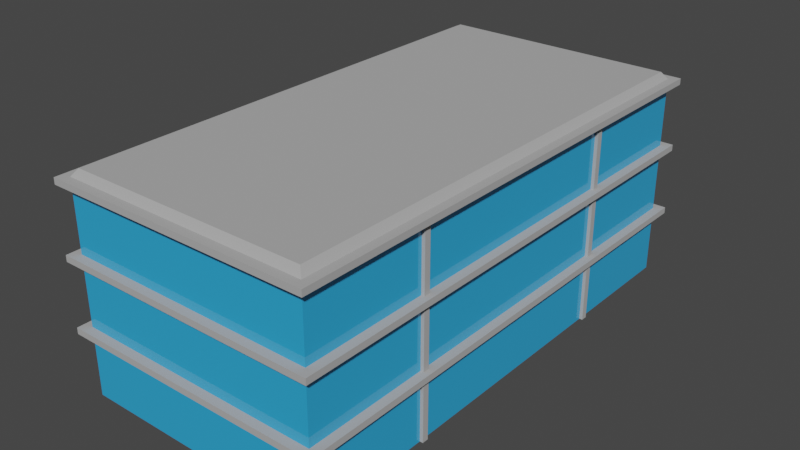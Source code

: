 # Source: Building.blend  (saved by Blender 3.2.14; exported with 4.5.12 LTS)
import bpy
from mathutils import Matrix  # noqa: F401  (used for matrix-valued properties, if any)

bpy.ops.wm.read_factory_settings(use_empty=True)
scene = bpy.context.scene
scene.name = 'Scene'

# ---- collections
col_collection = bpy.data.collections.new('Collection'); scene.collection.children.link(col_collection)

# ---- materials (node trees are filled in below, after node groups)
mat_concrete = bpy.data.materials.new('Concrete')
mat_concrete.alpha_threshold = 0.0
mat_concrete.use_transparent_shadow = False
mat_concrete.line_color = (0.0, 0.0, 0.0, 1.0)
mat_glass = bpy.data.materials.new('Glass')
mat_glass.use_transparent_shadow = False

# ---- material node trees
mat_concrete.use_nodes = True; mat_concrete.node_tree.nodes.clear()
_N = mat_concrete.node_tree.nodes; _L = mat_concrete.node_tree.links
n0 = _N.new('ShaderNodeOutputMaterial'); n0.name = 'Material Output'; n0.location = (300, 300)
n1 = _N.new('ShaderNodeBsdfPrincipled'); n1.name = 'Principled BSDF'; n1.location = (10, 300)
n1.distribution = 'GGX'
n1.subsurface_method = 'RANDOM_WALK_SKIN'
n1.inputs[0].default_value = (0.4168, 0.4168, 0.4168, 1.0)
n1.inputs[2].default_value = 1.0
n1.inputs[3].default_value = 1.45
n1.inputs[11].default_value = 1.01
n1.inputs[13].default_value = 0.0
n1.inputs[27].default_value = (0.0, 0.0, 0.0, 1.0)
n1.inputs[28].default_value = 1.0
_L.new(n1.outputs[0], n0.inputs[0])
n0.is_active_output = True
mat_glass.use_nodes = True; mat_glass.node_tree.nodes.clear()
_N = mat_glass.node_tree.nodes; _L = mat_glass.node_tree.links
n0 = _N.new('ShaderNodeBsdfPrincipled'); n0.name = 'Principled BSDF'; n0.location = (10, 300)
n0.distribution = 'GGX'
n0.subsurface_method = 'RANDOM_WALK_SKIN'
n0.inputs[0].default_value = (0.02742, 0.4018, 0.8, 1.0)
n0.inputs[2].default_value = 0.0
n0.inputs[3].default_value = 1.45
n0.inputs[11].default_value = 1.01
n0.inputs[13].default_value = 1.0
n0.inputs[27].default_value = (0.0, 0.0, 0.0, 1.0)
n0.inputs[28].default_value = 1.0
n1 = _N.new('ShaderNodeOutputMaterial'); n1.name = 'Material Output'; n1.location = (300, 300)
_L.new(n0.outputs[0], n1.inputs[0])
n1.is_active_output = True

# ---- world
world_world = bpy.data.worlds.new('World'); scene.world = world_world
world_world.use_nodes = True; world_world.node_tree.nodes.clear()
_N = world_world.node_tree.nodes; _L = world_world.node_tree.links
n0 = _N.new('ShaderNodeOutputWorld'); n0.name = 'World Output'; n0.location = (300, 300)
n1 = _N.new('ShaderNodeBackground'); n1.name = 'Background'; n1.location = (10, 300)
n1.inputs[0].default_value = (0.05088, 0.05088, 0.05088, 1.0)
_L.new(n1.outputs[0], n0.inputs[0])
n0.is_active_output = True
world_world.color = (0.05088, 0.05088, 0.05088)
world_world.use_sun_shadow = False
world_world.sun_shadow_jitter_overblur = 0.0

# ---- meshes
me_cube_001 = bpy.data.meshes.new('Cube.001')
me_cube_001.from_pydata([(-1.0, -2.0, 0.0), (-1.0, -2.0, 0.5), (-1.0, -2.0, 0.55), (0.0, -2.071, 0.55), (-1.071, -2.071, 0.5), (0.0, -2.071, 0.5), (0.0, -2.0, 0.55), (-1.071, -2.071, 0.55), (0.0, -2.0, 0.5), (0.0, -2.0, 0.0), (-1.0, 0.0, 0.0), (-1.0, 0.0, 0.5), (-1.0, 0.0, 0.55), (-1.071, 0.0, 0.5), (-1.071, 0.0, 0.55), (-1.0, -1.0, 0.0), (-1.0, -1.0, 0.5), (-1.0, -1.0, 0.55), (-1.071, -1.0, 0.5), (-1.071, -1.0, 0.55), (-1.0, -0.95, 0.5), (-1.0, -0.95, 0.55), (-1.071, -0.95, 0.5), (-1.071, -0.95, 0.55), (-1.0, -0.95, 0.0), (-1.026, -0.95, 0.0), (-1.026, -1.0, 0.0), (-1.026, -1.0, 0.5), (-1.026, -0.95, 0.5), (-1.0, -2.0, 0.55), (-1.0, -2.0, 1.05), (-1.0, -2.0, 1.1), (0.0, -2.071, 1.1), (-1.071, -2.071, 1.05), (0.0, -2.071, 1.05), (0.0, -2.0, 1.1), (-1.071, -2.071, 1.1), (0.0, -2.0, 1.05), (0.0, -2.0, 0.55), (-1.0, 0.0, 0.55), (-1.0, 0.0, 1.05), (-1.0, 0.0, 1.1), (-1.071, 0.0, 1.05), (-1.071, 0.0, 1.1), (-1.0, -1.0, 0.55), (-1.0, -1.0, 1.05), (-1.0, -1.0, 1.1), (-1.071, -1.0, 1.05), (-1.071, -1.0, 1.1), (-1.0, -0.95, 1.05), (-1.0, -0.95, 1.1), (-1.071, -0.95, 1.05), (-1.071, -0.95, 1.1), (-1.0, -0.95, 0.55), (-1.026, -0.95, 0.55), (-1.026, -1.0, 0.55), (-1.026, -1.0, 1.05), (-1.026, -0.95, 1.05), (-1.0, -2.0, 1.1), (-1.0, -2.0, 1.6), (-1.0, -2.0, 1.65), (0.0, -2.071, 1.65), (-1.071, -2.071, 1.6), (0.0, -2.071, 1.6), (0.0, -2.0, 1.65), (-1.071, -2.071, 1.65), (0.0, -2.0, 1.6), (0.0, -2.0, 1.1), (-1.0, 0.0, 1.1), (-1.0, 0.0, 1.6), (-1.0, 0.0, 1.65), (-1.071, 0.0, 1.6), (-1.071, 0.0, 1.65), (-1.0, -1.0, 1.1), (-1.0, -1.0, 1.6), (-1.0, -1.0, 1.65), (-1.071, -1.0, 1.6), (-1.071, -1.0, 1.65), (-1.0, -0.95, 1.6), (-1.0, -0.95, 1.65), (-1.071, -0.95, 1.6), (-1.071, -0.95, 1.65), (-1.0, -0.95, 1.1), (-1.026, -0.95, 1.1), (-1.026, -1.0, 1.1), (-1.026, -1.0, 1.6), (-1.026, -0.95, 1.6), (1.0, -2.0, 0.0), (1.0, -2.0, 0.5), (1.0, -2.0, 0.55), (1.071, -2.071, 0.5), (1.071, -2.071, 0.55), (1.0, 0.0, 0.0), (1.0, 0.0, 0.5), (1.0, 0.0, 0.55), (1.071, 0.0, 0.5), (1.071, 0.0, 0.55), (1.0, -1.0, 0.0), (1.0, -1.0, 0.5), (1.0, -1.0, 0.55), (1.071, -1.0, 0.5), (1.071, -1.0, 0.55), (1.0, -0.95, 0.5), (1.0, -0.95, 0.55), (1.071, -0.95, 0.5), (1.071, -0.95, 0.55), (1.0, -0.95, 0.0), (1.026, -0.95, 0.0), (1.026, -1.0, 0.0), (1.026, -1.0, 0.5), (1.026, -0.95, 0.5), (1.0, -2.0, 0.55), (1.0, -2.0, 1.05), (1.0, -2.0, 1.1), (1.071, -2.071, 1.05), (1.071, -2.071, 1.1), (1.0, 0.0, 0.55), (1.0, 0.0, 1.05), (1.0, 0.0, 1.1), (1.071, 0.0, 1.05), (1.071, 0.0, 1.1), (1.0, -1.0, 0.55), (1.0, -1.0, 1.05), (1.0, -1.0, 1.1), (1.071, -1.0, 1.05), (1.071, -1.0, 1.1), (1.0, -0.95, 1.05), (1.0, -0.95, 1.1), (1.071, -0.95, 1.05), (1.071, -0.95, 1.1), (1.0, -0.95, 0.55), (1.026, -0.95, 0.55), (1.026, -1.0, 0.55), (1.026, -1.0, 1.05), (1.026, -0.95, 1.05), (1.0, -2.0, 1.1), (1.0, -2.0, 1.6), (1.0, -2.0, 1.65), (1.071, -2.071, 1.6), (1.071, -2.071, 1.65), (1.0, 0.0, 1.1), (1.0, 0.0, 1.6), (1.0, 0.0, 1.65), (1.071, 0.0, 1.6), (1.071, 0.0, 1.65), (1.0, -1.0, 1.1), (1.0, -1.0, 1.6), (1.0, -1.0, 1.65), (1.071, -1.0, 1.6), (1.071, -1.0, 1.65), (1.0, -0.95, 1.6), (1.0, -0.95, 1.65), (1.071, -0.95, 1.6), (1.071, -0.95, 1.65), (1.0, -0.95, 1.1), (1.026, -0.95, 1.1), (1.026, -1.0, 1.1), (1.026, -1.0, 1.6), (1.026, -0.95, 1.6), (-1.0, 2.0, 0.0), (-1.0, 2.0, 0.5), (-1.0, 2.0, 0.55), (0.0, 2.071, 0.55), (-1.071, 2.071, 0.5), (0.0, 2.071, 0.5), (0.0, 2.0, 0.55), (-1.071, 2.071, 0.55), (0.0, 2.0, 0.5), (0.0, 2.0, 0.0), (-1.0, 1.0, 0.0), (-1.0, 1.0, 0.5), (-1.0, 1.0, 0.55), (-1.071, 1.0, 0.5), (-1.071, 1.0, 0.55), (-1.0, 0.95, 0.5), (-1.0, 0.95, 0.55), (-1.071, 0.95, 0.5), (-1.071, 0.95, 0.55), (-1.0, 0.95, 0.0), (-1.026, 0.95, 0.0), (-1.026, 1.0, 0.0), (-1.026, 1.0, 0.5), (-1.026, 0.95, 0.5), (-1.0, 2.0, 0.55), (-1.0, 2.0, 1.05), (-1.0, 2.0, 1.1), (0.0, 2.071, 1.1), (-1.071, 2.071, 1.05), (0.0, 2.071, 1.05), (0.0, 2.0, 1.1), (-1.071, 2.071, 1.1), (0.0, 2.0, 1.05), (0.0, 2.0, 0.55), (-1.0, 1.0, 0.55), (-1.0, 1.0, 1.05), (-1.0, 1.0, 1.1), (-1.071, 1.0, 1.05), (-1.071, 1.0, 1.1), (-1.0, 0.95, 1.05), (-1.0, 0.95, 1.1), (-1.071, 0.95, 1.05), (-1.071, 0.95, 1.1), (-1.0, 0.95, 0.55), (-1.026, 0.95, 0.55), (-1.026, 1.0, 0.55), (-1.026, 1.0, 1.05), (-1.026, 0.95, 1.05), (-1.0, 2.0, 1.1), (-1.0, 2.0, 1.6), (-1.0, 2.0, 1.65), (0.0, 2.071, 1.65), (-1.071, 2.071, 1.6), (0.0, 2.071, 1.6), (0.0, 2.0, 1.65), (-1.071, 2.071, 1.65), (0.0, 2.0, 1.6), (0.0, 2.0, 1.1), (-1.0, 1.0, 1.1), (-1.0, 1.0, 1.6), (-1.0, 1.0, 1.65), (-1.071, 1.0, 1.6), (-1.071, 1.0, 1.65), (-1.0, 0.95, 1.6), (-1.0, 0.95, 1.65), (-1.071, 0.95, 1.6), (-1.071, 0.95, 1.65), (-1.0, 0.95, 1.1), (-1.026, 0.95, 1.1), (-1.026, 1.0, 1.1), (-1.026, 1.0, 1.6), (-1.026, 0.95, 1.6), (1.0, 2.0, 0.0), (1.0, 2.0, 0.5), (1.0, 2.0, 0.55), (1.071, 2.071, 0.5), (1.071, 2.071, 0.55), (1.0, 1.0, 0.0), (1.0, 1.0, 0.5), (1.0, 1.0, 0.55), (1.071, 1.0, 0.5), (1.071, 1.0, 0.55), (1.0, 0.95, 0.5), (1.0, 0.95, 0.55), (1.071, 0.95, 0.5), (1.071, 0.95, 0.55), (1.0, 0.95, 0.0), (1.026, 0.95, 0.0), (1.026, 1.0, 0.0), (1.026, 1.0, 0.5), (1.026, 0.95, 0.5), (1.0, 2.0, 0.55), (1.0, 2.0, 1.05), (1.0, 2.0, 1.1), (1.071, 2.071, 1.05), (1.071, 2.071, 1.1), (1.0, 1.0, 0.55), (1.0, 1.0, 1.05), (1.0, 1.0, 1.1), (1.071, 1.0, 1.05), (1.071, 1.0, 1.1), (1.0, 0.95, 1.05), (1.0, 0.95, 1.1), (1.071, 0.95, 1.05), (1.071, 0.95, 1.1), (1.0, 0.95, 0.55), (1.026, 0.95, 0.55), (1.026, 1.0, 0.55), (1.026, 1.0, 1.05), (1.026, 0.95, 1.05), (1.0, 2.0, 1.1), (1.0, 2.0, 1.6), (1.0, 2.0, 1.65), (1.071, 2.071, 1.6), (1.071, 2.071, 1.65), (1.0, 1.0, 1.1), (1.0, 1.0, 1.6), (1.0, 1.0, 1.65), (1.071, 1.0, 1.6), (1.071, 1.0, 1.65), (1.0, 0.95, 1.6), (1.0, 0.95, 1.65), (1.071, 0.95, 1.6), (1.071, 0.95, 1.65), (1.0, 0.95, 1.1), (1.026, 0.95, 1.1), (1.026, 1.0, 1.1), (1.026, 1.0, 1.6), (1.026, 0.95, 1.6), (-1.783e-10, -1.96, 1.707), (-0.9566, -1.96, 1.707), (-0.9566, -0.931, 1.707), (-0.9566, 2.23e-10, 1.707), (-0.9566, -0.98, 1.707), (0.9566, -1.96, 1.707), (0.9566, -0.931, 1.707), (0.9566, 2.23e-10, 1.707), (0.9566, -0.98, 1.707), (-1.783e-10, 1.96, 1.707), (-0.9566, 1.96, 1.707), (-0.9566, 0.931, 1.707), (-0.9566, 0.98, 1.707), (0.9566, 1.96, 1.707), (0.9566, 0.931, 1.707), (0.9566, 0.98, 1.707)], [], [(9, 8, 1, 0), (6, 2, 7, 3), (16, 1, 4, 18), (18, 4, 7, 19), (21, 12, 14, 23), (4, 5, 3, 7), (1, 8, 5, 4), (24, 20, 11, 10), (0, 1, 16, 15), (2, 17, 19, 7), (22, 18, 19, 23), (20, 16, 18, 22), (11, 20, 22, 13), (13, 22, 23, 14), (15, 16, 27, 26), (17, 21, 23, 19), (26, 27, 28, 25), (20, 24, 25, 28), (24, 15, 26, 25), (16, 20, 28, 27), (38, 37, 30, 29), (35, 31, 36, 32), (45, 30, 33, 47), (47, 33, 36, 48), (50, 41, 43, 52), (33, 34, 32, 36), (30, 37, 34, 33), (53, 49, 40, 39), (29, 30, 45, 44), (31, 46, 48, 36), (51, 47, 48, 52), (49, 45, 47, 51), (40, 49, 51, 42), (42, 51, 52, 43), (44, 45, 56, 55), (46, 50, 52, 48), (55, 56, 57, 54), (49, 53, 54, 57), (53, 44, 55, 54), (45, 49, 57, 56), (67, 66, 59, 58), (64, 60, 65, 61), (74, 59, 62, 76), (76, 62, 65, 77), (79, 70, 72, 81), (62, 63, 61, 65), (59, 66, 63, 62), (82, 78, 69, 68), (58, 59, 74, 73), (60, 75, 77, 65), (80, 76, 77, 81), (78, 74, 76, 80), (69, 78, 80, 71), (71, 80, 81, 72), (73, 74, 85, 84), (75, 79, 81, 77), (84, 85, 86, 83), (78, 82, 83, 86), (82, 73, 84, 83), (74, 78, 86, 85), (9, 87, 88, 8), (6, 3, 91, 89), (98, 100, 90, 88), (100, 101, 91, 90), (103, 105, 96, 94), (90, 91, 3, 5), (88, 90, 5, 8), (106, 92, 93, 102), (87, 97, 98, 88), (89, 91, 101, 99), (104, 105, 101, 100), (102, 104, 100, 98), (93, 95, 104, 102), (95, 96, 105, 104), (97, 108, 109, 98), (99, 101, 105, 103), (108, 107, 110, 109), (102, 110, 107, 106), (106, 107, 108, 97), (98, 109, 110, 102), (38, 111, 112, 37), (35, 32, 115, 113), (122, 124, 114, 112), (124, 125, 115, 114), (127, 129, 120, 118), (114, 115, 32, 34), (112, 114, 34, 37), (130, 116, 117, 126), (111, 121, 122, 112), (113, 115, 125, 123), (128, 129, 125, 124), (126, 128, 124, 122), (117, 119, 128, 126), (119, 120, 129, 128), (121, 132, 133, 122), (123, 125, 129, 127), (132, 131, 134, 133), (126, 134, 131, 130), (130, 131, 132, 121), (122, 133, 134, 126), (67, 135, 136, 66), (64, 61, 139, 137), (146, 148, 138, 136), (148, 149, 139, 138), (151, 153, 144, 142), (138, 139, 61, 63), (136, 138, 63, 66), (154, 140, 141, 150), (135, 145, 146, 136), (137, 139, 149, 147), (152, 153, 149, 148), (150, 152, 148, 146), (141, 143, 152, 150), (143, 144, 153, 152), (145, 156, 157, 146), (147, 149, 153, 151), (156, 155, 158, 157), (150, 158, 155, 154), (154, 155, 156, 145), (146, 157, 158, 150), (168, 159, 160, 167), (165, 162, 166, 161), (170, 172, 163, 160), (172, 173, 166, 163), (175, 177, 14, 12), (163, 166, 162, 164), (160, 163, 164, 167), (178, 10, 11, 174), (159, 169, 170, 160), (161, 166, 173, 171), (176, 177, 173, 172), (174, 176, 172, 170), (11, 13, 176, 174), (13, 14, 177, 176), (169, 180, 181, 170), (171, 173, 177, 175), (180, 179, 182, 181), (174, 182, 179, 178), (178, 179, 180, 169), (170, 181, 182, 174), (192, 183, 184, 191), (189, 186, 190, 185), (194, 196, 187, 184), (196, 197, 190, 187), (199, 201, 43, 41), (187, 190, 186, 188), (184, 187, 188, 191), (202, 39, 40, 198), (183, 193, 194, 184), (185, 190, 197, 195), (200, 201, 197, 196), (198, 200, 196, 194), (40, 42, 200, 198), (42, 43, 201, 200), (193, 204, 205, 194), (195, 197, 201, 199), (204, 203, 206, 205), (198, 206, 203, 202), (202, 203, 204, 193), (194, 205, 206, 198), (216, 207, 208, 215), (213, 210, 214, 209), (218, 220, 211, 208), (220, 221, 214, 211), (223, 225, 72, 70), (211, 214, 210, 212), (208, 211, 212, 215), (226, 68, 69, 222), (207, 217, 218, 208), (209, 214, 221, 219), (224, 225, 221, 220), (222, 224, 220, 218), (69, 71, 224, 222), (71, 72, 225, 224), (217, 228, 229, 218), (219, 221, 225, 223), (228, 227, 230, 229), (222, 230, 227, 226), (226, 227, 228, 217), (218, 229, 230, 222), (168, 167, 232, 231), (165, 233, 235, 162), (237, 232, 234, 239), (239, 234, 235, 240), (242, 94, 96, 244), (234, 164, 162, 235), (232, 167, 164, 234), (245, 241, 93, 92), (231, 232, 237, 236), (233, 238, 240, 235), (243, 239, 240, 244), (241, 237, 239, 243), (93, 241, 243, 95), (95, 243, 244, 96), (236, 237, 248, 247), (238, 242, 244, 240), (247, 248, 249, 246), (241, 245, 246, 249), (245, 236, 247, 246), (237, 241, 249, 248), (192, 191, 251, 250), (189, 252, 254, 186), (256, 251, 253, 258), (258, 253, 254, 259), (261, 118, 120, 263), (253, 188, 186, 254), (251, 191, 188, 253), (264, 260, 117, 116), (250, 251, 256, 255), (252, 257, 259, 254), (262, 258, 259, 263), (260, 256, 258, 262), (117, 260, 262, 119), (119, 262, 263, 120), (255, 256, 267, 266), (257, 261, 263, 259), (266, 267, 268, 265), (260, 264, 265, 268), (264, 255, 266, 265), (256, 260, 268, 267), (216, 215, 270, 269), (213, 271, 273, 210), (275, 270, 272, 277), (277, 272, 273, 278), (280, 142, 144, 282), (272, 212, 210, 273), (270, 215, 212, 272), (283, 279, 141, 140), (269, 270, 275, 274), (271, 276, 278, 273), (281, 277, 278, 282), (279, 275, 277, 281), (141, 279, 281, 143), (143, 281, 282, 144), (274, 275, 286, 285), (276, 280, 282, 278), (285, 286, 287, 284), (279, 283, 284, 287), (283, 274, 285, 284), (275, 279, 287, 286), (213, 209, 298, 297), (288, 293, 296, 294, 295, 302, 303, 301, 297, 298, 300, 299, 291, 290, 292, 289), (64, 137, 293, 288), (151, 142, 295, 294), (209, 219, 300, 298), (219, 223, 299, 300), (70, 79, 290, 291), (137, 147, 296, 293), (276, 271, 301, 303), (147, 151, 294, 296), (280, 276, 303, 302), (223, 70, 291, 299), (75, 60, 289, 292), (79, 75, 292, 290), (271, 213, 297, 301), (60, 64, 288, 289), (142, 280, 302, 295)])
me_cube_001.polygons.foreach_set('material_index', [1, 0, 0, 0, 0, 0, 0, 1, 1, 0, 0, 0, 0, 0, 0, 0, 0, 0, 0, 0, 1, 0, 0, 0, 0, 0, 0, 1, 1, 0, 0, 0, 0, 0, 0, 0, 0, 0, 0, 0, 1, 0, 0, 0, 0, 0, 0, 1, 1, 0, 0, 0, 0, 0, 0, 0, 0, 0, 0, 0, 1, 0, 0, 0, 0, 0, 0, 1, 1, 0, 0, 0, 0, 0, 0, 0, 0, 0, 0, 0, 1, 0, 0, 0, 0, 0, 0, 1, 1, 0, 0, 0, 0, 0, 0, 0, 0, 0, 0, 0, 1, 0, 0, 0, 0, 0, 0, 1, 1, 0, 0, 0, 0, 0, 0, 0, 0, 0, 0, 0, 1, 0, 0, 0, 0, 0, 0, 1, 1, 0, 0, 0, 0, 0, 0, 0, 0, 0, 0, 0, 1, 0, 0, 0, 0, 0, 0, 1, 1, 0, 0, 0, 0, 0, 0, 0, 0, 0, 0, 0, 1, 0, 0, 0, 0, 0, 0, 1, 1, 0, 0, 0, 0, 0, 0, 0, 0, 0, 0, 0, 1, 0, 0, 0, 0, 0, 0, 1, 1, 0, 0, 0, 0, 0, 0, 0, 0, 0, 0, 0, 1, 0, 0, 0, 0, 0, 0, 1, 1, 0, 0, 0, 0, 0, 0, 0, 0, 0, 0, 0, 1, 0, 0, 0, 0, 0, 0, 1, 1, 0, 0, 0, 0, 0, 0, 0, 0, 0, 0, 0, 0, 0, 0, 0, 0, 0, 0, 0, 0, 0, 0, 0, 0, 0, 0, 0, 0])
_uv = me_cube_001.uv_layers.new(name='UVMap')
_uv.uv.foreach_set('vector', [0.375, 0.875, 0.5, 0.875, 0.5, 1.0, 0.375, 1.0, 0.0, 0.0, 0.0, 0.0, 0.0, 0.0, 0.0, 0.0, 0.5, 0.125, 0.5, 0.0, 0.5, 0.0, 0.5, 0.125, 0.5, 0.125, 0.5, 0.0, 0.5, 0.0, 0.5, 0.125, 0.0, 0.0, 0.0, 0.0, 0.0, 0.0, 0.0, 0.0, 0.5, 1.0, 0.5, 0.875, 0.5, 0.875, 0.5, 1.0, 0.5, 1.0, 0.5, 0.875, 0.5, 0.875, 0.5, 1.0, 0.375, 0.125, 0.5, 0.125, 0.5, 0.125, 0.375, 0.125, 0.375, 0.0, 0.5, 0.0, 0.5, 0.125, 0.375, 0.125, 0.0, 0.0, 0.0, 0.0, 0.0, 0.0, 0.0, 0.0, 0.5, 0.125, 0.5, 0.125, 0.5, 0.125, 0.5, 0.125, 0.5, 0.125, 0.5, 0.125, 0.5, 0.125, 0.5, 0.125, 0.5, 0.125, 0.5, 0.125, 0.5, 0.125, 0.5, 0.125, 0.5, 0.125, 0.5, 0.125, 0.5, 0.125, 0.5, 0.125, 0.375, 0.125, 0.5, 0.125, 0.5, 0.125, 0.375, 0.125, 0.0, 0.0, 0.0, 0.0, 0.0, 0.0, 0.0, 0.0, 0.375, 0.125, 0.5, 0.125, 0.5, 0.125, 0.375, 0.125, 0.5, 0.125, 0.375, 0.125, 0.375, 0.125, 0.5, 0.125, 0.0, 0.0, 0.0, 0.0, 0.0, 0.0, 0.0, 0.0, 0.5, 0.125, 0.5, 0.125, 0.5, 0.125, 0.5, 0.125, 0.375, 0.875, 0.5, 0.875, 0.5, 1.0, 0.375, 1.0, 0.0, 0.0, 0.0, 0.0, 0.0, 0.0, 0.0, 0.0, 0.5, 0.125, 0.5, 0.0, 0.5, 0.0, 0.5, 0.125, 0.5, 0.125, 0.5, 0.0, 0.5, 0.0, 0.5, 0.125, 0.0, 0.0, 0.0, 0.0, 0.0, 0.0, 0.0, 0.0, 0.5, 1.0, 0.5, 0.875, 0.5, 0.875, 0.5, 1.0, 0.5, 1.0, 0.5, 0.875, 0.5, 0.875, 0.5, 1.0, 0.375, 0.125, 0.5, 0.125, 0.5, 0.125, 0.375, 0.125, 0.375, 0.0, 0.5, 0.0, 0.5, 0.125, 0.375, 0.125, 0.0, 0.0, 0.0, 0.0, 0.0, 0.0, 0.0, 0.0, 0.5, 0.125, 0.5, 0.125, 0.5, 0.125, 0.5, 0.125, 0.5, 0.125, 0.5, 0.125, 0.5, 0.125, 0.5, 0.125, 0.5, 0.125, 0.5, 0.125, 0.5, 0.125, 0.5, 0.125, 0.5, 0.125, 0.5, 0.125, 0.5, 0.125, 0.5, 0.125, 0.375, 0.125, 0.5, 0.125, 0.5, 0.125, 0.375, 0.125, 0.0, 0.0, 0.0, 0.0, 0.0, 0.0, 0.0, 0.0, 0.375, 0.125, 0.5, 0.125, 0.5, 0.125, 0.375, 0.125, 0.5, 0.125, 0.375, 0.125, 0.375, 0.125, 0.5, 0.125, 0.0, 0.0, 0.0, 0.0, 0.0, 0.0, 0.0, 0.0, 0.5, 0.125, 0.5, 0.125, 0.5, 0.125, 0.5, 0.125, 0.375, 0.875, 0.5, 0.875, 0.5, 1.0, 0.375, 1.0, 0.0, 0.0, 0.0, 0.0, 0.0, 0.0, 0.0, 0.0, 0.5, 0.125, 0.5, 0.0, 0.5, 0.0, 0.5, 0.125, 0.5, 0.125, 0.5, 0.0, 0.5, 0.0, 0.5, 0.125, 0.0, 0.0, 0.0, 0.0, 0.0, 0.0, 0.0, 0.0, 0.5, 1.0, 0.5, 0.875, 0.5, 0.875, 0.5, 1.0, 0.5, 1.0, 0.5, 0.875, 0.5, 0.875, 0.5, 1.0, 0.375, 0.125, 0.5, 0.125, 0.5, 0.125, 0.375, 0.125, 0.375, 0.0, 0.5, 0.0, 0.5, 0.125, 0.375, 0.125, 0.0, 0.0, 0.0, 0.0, 0.0, 0.0, 0.0, 0.0, 0.5, 0.125, 0.5, 0.125, 0.5, 0.125, 0.5, 0.125, 0.5, 0.125, 0.5, 0.125, 0.5, 0.125, 0.5, 0.125, 0.5, 0.125, 0.5, 0.125, 0.5, 0.125, 0.5, 0.125, 0.5, 0.125, 0.5, 0.125, 0.5, 0.125, 0.5, 0.125, 0.375, 0.125, 0.5, 0.125, 0.5, 0.125, 0.375, 0.125, 0.0, 0.0, 0.0, 0.0, 0.0, 0.0, 0.0, 0.0, 0.375, 0.125, 0.5, 0.125, 0.5, 0.125, 0.375, 0.125, 0.5, 0.125, 0.375, 0.125, 0.375, 0.125, 0.5, 0.125, 0.0, 0.0, 0.0, 0.0, 0.0, 0.0, 0.0, 0.0, 0.5, 0.125, 0.5, 0.125, 0.5, 0.125, 0.5, 0.125, 0.375, 0.875, 0.375, 1.0, 0.5, 1.0, 0.5, 0.875, 0.0, 0.0, 0.0, 0.0, 0.0, 0.0, 0.0, 0.0, 0.5, 0.125, 0.5, 0.125, 0.5, 0.0, 0.5, 0.0, 0.5, 0.125, 0.5, 0.125, 0.5, 0.0, 0.5, 0.0, 0.0, 0.0, 0.0, 0.0, 0.0, 0.0, 0.0, 0.0, 0.5, 1.0, 0.5, 1.0, 0.5, 0.875, 0.5, 0.875, 0.5, 1.0, 0.5, 1.0, 0.5, 0.875, 0.5, 0.875, 0.375, 0.125, 0.375, 0.125, 0.5, 0.125, 0.5, 0.125, 0.375, 0.0, 0.375, 0.125, 0.5, 0.125, 0.5, 0.0, 0.0, 0.0, 0.0, 0.0, 0.0, 0.0, 0.0, 0.0, 0.5, 0.125, 0.5, 0.125, 0.5, 0.125, 0.5, 0.125, 0.5, 0.125, 0.5, 0.125, 0.5, 0.125, 0.5, 0.125, 0.5, 0.125, 0.5, 0.125, 0.5, 0.125, 0.5, 0.125, 0.5, 0.125, 0.5, 0.125, 0.5, 0.125, 0.5, 0.125, 0.375, 0.125, 0.375, 0.125, 0.5, 0.125, 0.5, 0.125, 0.0, 0.0, 0.0, 0.0, 0.0, 0.0, 0.0, 0.0, 0.375, 0.125, 0.375, 0.125, 0.5, 0.125, 0.5, 0.125, 0.5, 0.125, 0.5, 0.125, 0.375, 0.125, 0.375, 0.125, 0.0, 0.0, 0.0, 0.0, 0.0, 0.0, 0.0, 0.0, 0.5, 0.125, 0.5, 0.125, 0.5, 0.125, 0.5, 0.125, 0.375, 0.875, 0.375, 1.0, 0.5, 1.0, 0.5, 0.875, 0.0, 0.0, 0.0, 0.0, 0.0, 0.0, 0.0, 0.0, 0.5, 0.125, 0.5, 0.125, 0.5, 0.0, 0.5, 0.0, 0.5, 0.125, 0.5, 0.125, 0.5, 0.0, 0.5, 0.0, 0.0, 0.0, 0.0, 0.0, 0.0, 0.0, 0.0, 0.0, 0.5, 1.0, 0.5, 1.0, 0.5, 0.875, 0.5, 0.875, 0.5, 1.0, 0.5, 1.0, 0.5, 0.875, 0.5, 0.875, 0.375, 0.125, 0.375, 0.125, 0.5, 0.125, 0.5, 0.125, 0.375, 0.0, 0.375, 0.125, 0.5, 0.125, 0.5, 0.0, 0.0, 0.0, 0.0, 0.0, 0.0, 0.0, 0.0, 0.0, 0.5, 0.125, 0.5, 0.125, 0.5, 0.125, 0.5, 0.125, 0.5, 0.125, 0.5, 0.125, 0.5, 0.125, 0.5, 0.125, 0.5, 0.125, 0.5, 0.125, 0.5, 0.125, 0.5, 0.125, 0.5, 0.125, 0.5, 0.125, 0.5, 0.125, 0.5, 0.125, 0.375, 0.125, 0.375, 0.125, 0.5, 0.125, 0.5, 0.125, 0.0, 0.0, 0.0, 0.0, 0.0, 0.0, 0.0, 0.0, 0.375, 0.125, 0.375, 0.125, 0.5, 0.125, 0.5, 0.125, 0.5, 0.125, 0.5, 0.125, 0.375, 0.125, 0.375, 0.125, 0.0, 0.0, 0.0, 0.0, 0.0, 0.0, 0.0, 0.0, 0.5, 0.125, 0.5, 0.125, 0.5, 0.125, 0.5, 0.125, 0.375, 0.875, 0.375, 1.0, 0.5, 1.0, 0.5, 0.875, 0.0, 0.0, 0.0, 0.0, 0.0, 0.0, 0.0, 0.0, 0.5, 0.125, 0.5, 0.125, 0.5, 0.0, 0.5, 0.0, 0.5, 0.125, 0.5, 0.125, 0.5, 0.0, 0.5, 0.0, 0.0, 0.0, 0.0, 0.0, 0.0, 0.0, 0.0, 0.0, 0.5, 1.0, 0.5, 1.0, 0.5, 0.875, 0.5, 0.875, 0.5, 1.0, 0.5, 1.0, 0.5, 0.875, 0.5, 0.875, 0.375, 0.125, 0.375, 0.125, 0.5, 0.125, 0.5, 0.125, 0.375, 0.0, 0.375, 0.125, 0.5, 0.125, 0.5, 0.0, 0.0, 0.0, 0.0, 0.0, 0.0, 0.0, 0.0, 0.0, 0.5, 0.125, 0.5, 0.125, 0.5, 0.125, 0.5, 0.125, 0.5, 0.125, 0.5, 0.125, 0.5, 0.125, 0.5, 0.125, 0.5, 0.125, 0.5, 0.125, 0.5, 0.125, 0.5, 0.125, 0.5, 0.125, 0.5, 0.125, 0.5, 0.125, 0.5, 0.125, 0.375, 0.125, 0.375, 0.125, 0.5, 0.125, 0.5, 0.125, 0.0, 0.0, 0.0, 0.0, 0.0, 0.0, 0.0, 0.0, 0.375, 0.125, 0.375, 0.125, 0.5, 0.125, 0.5, 0.125, 0.5, 0.125, 0.5, 0.125, 0.375, 0.125, 0.375, 0.125, 0.0, 0.0, 0.0, 0.0, 0.0, 0.0, 0.0, 0.0, 0.5, 0.125, 0.5, 0.125, 0.5, 0.125, 0.5, 0.125, 0.375, 0.875, 0.375, 1.0, 0.5, 1.0, 0.5, 0.875, 0.0, 0.0, 0.0, 0.0, 0.0, 0.0, 0.0, 0.0, 0.5, 0.125, 0.5, 0.125, 0.5, 0.0, 0.5, 0.0, 0.5, 0.125, 0.5, 0.125, 0.5, 0.0, 0.5, 0.0, 0.0, 0.0, 0.0, 0.0, 0.0, 0.0, 0.0, 0.0, 0.5, 1.0, 0.5, 1.0, 0.5, 0.875, 0.5, 0.875, 0.5, 1.0, 0.5, 1.0, 0.5, 0.875, 0.5, 0.875, 0.375, 0.125, 0.375, 0.125, 0.5, 0.125, 0.5, 0.125, 0.375, 0.0, 0.375, 0.125, 0.5, 0.125, 0.5, 0.0, 0.0, 0.0, 0.0, 0.0, 0.0, 0.0, 0.0, 0.0, 0.5, 0.125, 0.5, 0.125, 0.5, 0.125, 0.5, 0.125, 0.5, 0.125, 0.5, 0.125, 0.5, 0.125, 0.5, 0.125, 0.5, 0.125, 0.5, 0.125, 0.5, 0.125, 0.5, 0.125, 0.5, 0.125, 0.5, 0.125, 0.5, 0.125, 0.5, 0.125, 0.375, 0.125, 0.375, 0.125, 0.5, 0.125, 0.5, 0.125, 0.0, 0.0, 0.0, 0.0, 0.0, 0.0, 0.0, 0.0, 0.375, 0.125, 0.375, 0.125, 0.5, 0.125, 0.5, 0.125, 0.5, 0.125, 0.5, 0.125, 0.375, 0.125, 0.375, 0.125, 0.0, 0.0, 0.0, 0.0, 0.0, 0.0, 0.0, 0.0, 0.5, 0.125, 0.5, 0.125, 0.5, 0.125, 0.5, 0.125, 0.375, 0.875, 0.375, 1.0, 0.5, 1.0, 0.5, 0.875, 0.0, 0.0, 0.0, 0.0, 0.0, 0.0, 0.0, 0.0, 0.5, 0.125, 0.5, 0.125, 0.5, 0.0, 0.5, 0.0, 0.5, 0.125, 0.5, 0.125, 0.5, 0.0, 0.5, 0.0, 0.0, 0.0, 0.0, 0.0, 0.0, 0.0, 0.0, 0.0, 0.5, 1.0, 0.5, 1.0, 0.5, 0.875, 0.5, 0.875, 0.5, 1.0, 0.5, 1.0, 0.5, 0.875, 0.5, 0.875, 0.375, 0.125, 0.375, 0.125, 0.5, 0.125, 0.5, 0.125, 0.375, 0.0, 0.375, 0.125, 0.5, 0.125, 0.5, 0.0, 0.0, 0.0, 0.0, 0.0, 0.0, 0.0, 0.0, 0.0, 0.5, 0.125, 0.5, 0.125, 0.5, 0.125, 0.5, 0.125, 0.5, 0.125, 0.5, 0.125, 0.5, 0.125, 0.5, 0.125, 0.5, 0.125, 0.5, 0.125, 0.5, 0.125, 0.5, 0.125, 0.5, 0.125, 0.5, 0.125, 0.5, 0.125, 0.5, 0.125, 0.375, 0.125, 0.375, 0.125, 0.5, 0.125, 0.5, 0.125, 0.0, 0.0, 0.0, 0.0, 0.0, 0.0, 0.0, 0.0, 0.375, 0.125, 0.375, 0.125, 0.5, 0.125, 0.5, 0.125, 0.5, 0.125, 0.5, 0.125, 0.375, 0.125, 0.375, 0.125, 0.0, 0.0, 0.0, 0.0, 0.0, 0.0, 0.0, 0.0, 0.5, 0.125, 0.5, 0.125, 0.5, 0.125, 0.5, 0.125, 0.375, 0.875, 0.375, 1.0, 0.5, 1.0, 0.5, 0.875, 0.0, 0.0, 0.0, 0.0, 0.0, 0.0, 0.0, 0.0, 0.5, 0.125, 0.5, 0.125, 0.5, 0.0, 0.5, 0.0, 0.5, 0.125, 0.5, 0.125, 0.5, 0.0, 0.5, 0.0, 0.0, 0.0, 0.0, 0.0, 0.0, 0.0, 0.0, 0.0, 0.5, 1.0, 0.5, 1.0, 0.5, 0.875, 0.5, 0.875, 0.5, 1.0, 0.5, 1.0, 0.5, 0.875, 0.5, 0.875, 0.375, 0.125, 0.375, 0.125, 0.5, 0.125, 0.5, 0.125, 0.375, 0.0, 0.375, 0.125, 0.5, 0.125, 0.5, 0.0, 0.0, 0.0, 0.0, 0.0, 0.0, 0.0, 0.0, 0.0, 0.5, 0.125, 0.5, 0.125, 0.5, 0.125, 0.5, 0.125, 0.5, 0.125, 0.5, 0.125, 0.5, 0.125, 0.5, 0.125, 0.5, 0.125, 0.5, 0.125, 0.5, 0.125, 0.5, 0.125, 0.5, 0.125, 0.5, 0.125, 0.5, 0.125, 0.5, 0.125, 0.375, 0.125, 0.375, 0.125, 0.5, 0.125, 0.5, 0.125, 0.0, 0.0, 0.0, 0.0, 0.0, 0.0, 0.0, 0.0, 0.375, 0.125, 0.375, 0.125, 0.5, 0.125, 0.5, 0.125, 0.5, 0.125, 0.5, 0.125, 0.375, 0.125, 0.375, 0.125, 0.0, 0.0, 0.0, 0.0, 0.0, 0.0, 0.0, 0.0, 0.5, 0.125, 0.5, 0.125, 0.5, 0.125, 0.5, 0.125, 0.375, 0.875, 0.5, 0.875, 0.5, 1.0, 0.375, 1.0, 0.0, 0.0, 0.0, 0.0, 0.0, 0.0, 0.0, 0.0, 0.5, 0.125, 0.5, 0.0, 0.5, 0.0, 0.5, 0.125, 0.5, 0.125, 0.5, 0.0, 0.5, 0.0, 0.5, 0.125, 0.0, 0.0, 0.0, 0.0, 0.0, 0.0, 0.0, 0.0, 0.5, 1.0, 0.5, 0.875, 0.5, 0.875, 0.5, 1.0, 0.5, 1.0, 0.5, 0.875, 0.5, 0.875, 0.5, 1.0, 0.375, 0.125, 0.5, 0.125, 0.5, 0.125, 0.375, 0.125, 0.375, 0.0, 0.5, 0.0, 0.5, 0.125, 0.375, 0.125, 0.0, 0.0, 0.0, 0.0, 0.0, 0.0, 0.0, 0.0, 0.5, 0.125, 0.5, 0.125, 0.5, 0.125, 0.5, 0.125, 0.5, 0.125, 0.5, 0.125, 0.5, 0.125, 0.5, 0.125, 0.5, 0.125, 0.5, 0.125, 0.5, 0.125, 0.5, 0.125, 0.5, 0.125, 0.5, 0.125, 0.5, 0.125, 0.5, 0.125, 0.375, 0.125, 0.5, 0.125, 0.5, 0.125, 0.375, 0.125, 0.0, 0.0, 0.0, 0.0, 0.0, 0.0, 0.0, 0.0, 0.375, 0.125, 0.5, 0.125, 0.5, 0.125, 0.375, 0.125, 0.5, 0.125, 0.375, 0.125, 0.375, 0.125, 0.5, 0.125, 0.0, 0.0, 0.0, 0.0, 0.0, 0.0, 0.0, 0.0, 0.5, 0.125, 0.5, 0.125, 0.5, 0.125, 0.5, 0.125, 0.375, 0.875, 0.5, 0.875, 0.5, 1.0, 0.375, 1.0, 0.0, 0.0, 0.0, 0.0, 0.0, 0.0, 0.0, 0.0, 0.5, 0.125, 0.5, 0.0, 0.5, 0.0, 0.5, 0.125, 0.5, 0.125, 0.5, 0.0, 0.5, 0.0, 0.5, 0.125, 0.0, 0.0, 0.0, 0.0, 0.0, 0.0, 0.0, 0.0, 0.5, 1.0, 0.5, 0.875, 0.5, 0.875, 0.5, 1.0, 0.5, 1.0, 0.5, 0.875, 0.5, 0.875, 0.5, 1.0, 0.375, 0.125, 0.5, 0.125, 0.5, 0.125, 0.375, 0.125, 0.375, 0.0, 0.5, 0.0, 0.5, 0.125, 0.375, 0.125, 0.0, 0.0, 0.0, 0.0, 0.0, 0.0, 0.0, 0.0, 0.5, 0.125, 0.5, 0.125, 0.5, 0.125, 0.5, 0.125, 0.5, 0.125, 0.5, 0.125, 0.5, 0.125, 0.5, 0.125, 0.5, 0.125, 0.5, 0.125, 0.5, 0.125, 0.5, 0.125, 0.5, 0.125, 0.5, 0.125, 0.5, 0.125, 0.5, 0.125, 0.375, 0.125, 0.5, 0.125, 0.5, 0.125, 0.375, 0.125, 0.0, 0.0, 0.0, 0.0, 0.0, 0.0, 0.0, 0.0, 0.375, 0.125, 0.5, 0.125, 0.5, 0.125, 0.375, 0.125, 0.5, 0.125, 0.375, 0.125, 0.375, 0.125, 0.5, 0.125, 0.0, 0.0, 0.0, 0.0, 0.0, 0.0, 0.0, 0.0, 0.5, 0.125, 0.5, 0.125, 0.5, 0.125, 0.5, 0.125, 0.375, 0.875, 0.5, 0.875, 0.5, 1.0, 0.375, 1.0, 0.0, 0.0, 0.0, 0.0, 0.0, 0.0, 0.0, 0.0, 0.5, 0.125, 0.5, 0.0, 0.5, 0.0, 0.5, 0.125, 0.5, 0.125, 0.5, 0.0, 0.5, 0.0, 0.5, 0.125, 0.0, 0.0, 0.0, 0.0, 0.0, 0.0, 0.0, 0.0, 0.5, 1.0, 0.5, 0.875, 0.5, 0.875, 0.5, 1.0, 0.5, 1.0, 0.5, 0.875, 0.5, 0.875, 0.5, 1.0, 0.375, 0.125, 0.5, 0.125, 0.5, 0.125, 0.375, 0.125, 0.375, 0.0, 0.5, 0.0, 0.5, 0.125, 0.375, 0.125, 0.0, 0.0, 0.0, 0.0, 0.0, 0.0, 0.0, 0.0, 0.5, 0.125, 0.5, 0.125, 0.5, 0.125, 0.5, 0.125, 0.5, 0.125, 0.5, 0.125, 0.5, 0.125, 0.5, 0.125, 0.5, 0.125, 0.5, 0.125, 0.5, 0.125, 0.5, 0.125, 0.5, 0.125, 0.5, 0.125, 0.5, 0.125, 0.5, 0.125, 0.375, 0.125, 0.5, 0.125, 0.5, 0.125, 0.375, 0.125, 0.0, 0.0, 0.0, 0.0, 0.0, 0.0, 0.0, 0.0, 0.375, 0.125, 0.5, 0.125, 0.5, 0.125, 0.375, 0.125, 0.5, 0.125, 0.375, 0.125, 0.375, 0.125, 0.5, 0.125, 0.0, 0.0, 0.0, 0.0, 0.0, 0.0, 0.0, 0.0, 0.5, 0.125, 0.5, 0.125, 0.5, 0.125, 0.5, 0.125, 0.0, 0.0, 0.0, 0.0, 0.0, 0.0, 0.0, 0.0, 0.0, 0.0, 0.0, 0.0, 0.0, 0.0, 0.0, 0.0, 0.0, 0.0, 0.0, 0.0, 0.0, 0.0, 0.0, 0.0, 0.0, 0.0, 0.0, 0.0, 0.0, 0.0, 0.0, 0.0, 0.0, 0.0, 0.0, 0.0, 0.0, 0.0, 0.0, 0.0, 0.0, 0.0, 0.0, 0.0, 0.0, 0.0, 0.0, 0.0, 0.0, 0.0, 0.0, 0.0, 0.0, 0.0, 0.0, 0.0, 0.0, 0.0, 0.0, 0.0, 0.0, 0.0, 0.0, 0.0, 0.0, 0.0, 0.0, 0.0, 0.0, 0.0, 0.0, 0.0, 0.0, 0.0, 0.0, 0.0, 0.0, 0.0, 0.0, 0.0, 0.0, 0.0, 0.0, 0.0, 0.0, 0.0, 0.0, 0.0, 0.0, 0.0, 0.0, 0.0, 0.0, 0.0, 0.0, 0.0, 0.0, 0.0, 0.0, 0.0, 0.0, 0.0, 0.0, 0.0, 0.0, 0.0, 0.0, 0.0, 0.0, 0.0, 0.0, 0.0, 0.0, 0.0, 0.0, 0.0, 0.0, 0.0, 0.0, 0.0, 0.0, 0.0, 0.0, 0.0, 0.0, 0.0, 0.0, 0.0, 0.0, 0.0, 0.0, 0.0, 0.0, 0.0, 0.0, 0.0, 0.0, 0.0, 0.0, 0.0, 0.0, 0.0, 0.0, 0.0, 0.0, 0.0, 0.0, 0.0, 0.0, 0.0, 0.0, 0.0, 0.0, 0.0, 0.0, 0.0, 0.0, 0.0, 0.0, 0.0])
me_cube_001.materials.append(mat_concrete)
me_cube_001.materials.append(mat_glass)
me_cube_001.update()

# ---- objects
ob_building = bpy.data.objects.new('Building', me_cube_001)

# ---- transforms, parenting, visibility, modifiers, constraints
ob_building.location = (0.0, 0.0, 0.0)

# ---- collection membership
col_collection.objects.link(ob_building)

# ---- scene / render settings (as saved in the file)
scene.frame_start = 1; scene.frame_end = 250; scene.frame_set(1)
scene.render.engine = 'BLENDER_EEVEE_NEXT'
scene.cycles.sampling_pattern = 'TABULATED_SOBOL'
scene.cycles.use_light_tree = False
scene.view_settings.view_transform = 'Filmic'
bpy.context.view_layer.update()

# ---- added for rendering (the .blend has no active camera and no usable light): camera, sun
cam_auto = bpy.data.cameras.new('AutoCamera')
cam_auto.lens = 50.0
cam_auto.sensor_width = 36.0
cam_auto.clip_end = 1000.0
ob_auto_camera = bpy.data.objects.new('AutoCamera', cam_auto)
scene.collection.objects.link(ob_auto_camera)
ob_auto_camera.location = (4.59367, -5.5124, 4.52836)
ob_auto_camera.rotation_euler = (1.09748, -7.21219e-08, 0.694738)
scene.camera = ob_auto_camera
light_auto_sun = bpy.data.lights.new('AutoSun', 'SUN')
light_auto_sun.energy = 3.0
light_auto_sun.angle = 0.0523599
ob_auto_sun = bpy.data.objects.new('AutoSun', light_auto_sun)
scene.collection.objects.link(ob_auto_sun)
ob_auto_sun.rotation_euler = (0.872665, 0.174533, 0.523599)
bpy.context.view_layer.update()
